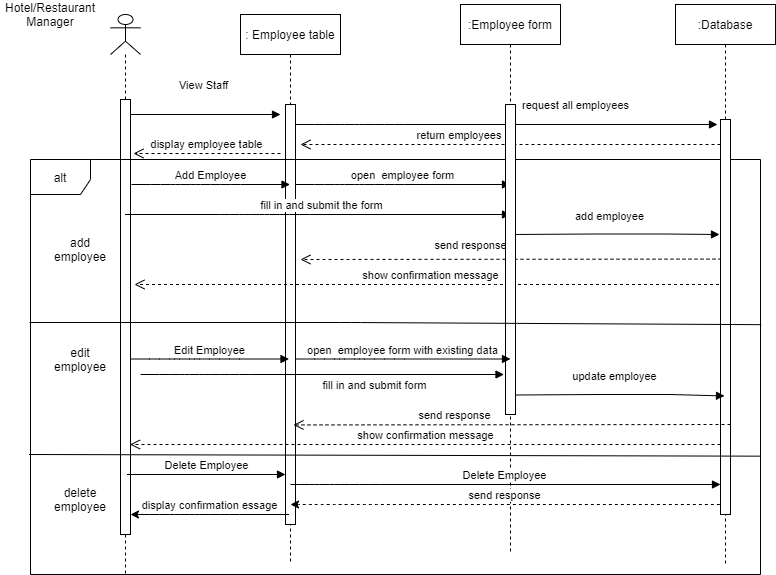

The diagram above was exported from draw.io. Its source (the exported page's mxGraphModel, read from the mxfile embedded in the PNG):
<mxGraphModel dx="868" dy="425" grid="1" gridSize="10" guides="1" tooltips="1" connect="1" arrows="1" fold="1" page="1" pageScale="1" pageWidth="850" pageHeight="1100" math="0" shadow="0">
  <root>
    <mxCell id="0" />
    <mxCell id="1" parent="0" />
    <mxCell id="aW7Hb3EYwipzHYuaBwGk-2" value=":Database" style="shape=umlLifeline;perimeter=lifelinePerimeter;whiteSpace=wrap;html=1;container=1;collapsible=0;recursiveResize=0;outlineConnect=0;" parent="1" vertex="1">
      <mxGeometry x="745" y="20" width="100" height="560" as="geometry" />
    </mxCell>
    <mxCell id="aW7Hb3EYwipzHYuaBwGk-4" value=": Employee table" style="shape=umlLifeline;perimeter=lifelinePerimeter;whiteSpace=wrap;html=1;container=1;collapsible=0;recursiveResize=0;outlineConnect=0;" parent="1" vertex="1">
      <mxGeometry x="310" y="30" width="100" height="550" as="geometry" />
    </mxCell>
    <mxCell id="0Erlhanz-XO--eVdK1Ji-1" value=":Employee form" style="shape=umlLifeline;perimeter=lifelinePerimeter;whiteSpace=wrap;html=1;container=1;collapsible=0;recursiveResize=0;outlineConnect=0;" parent="1" vertex="1">
      <mxGeometry x="530" y="20" width="100" height="550" as="geometry" />
    </mxCell>
    <mxCell id="Gx9euyeuDdVQKzrK2sYT-2" value="" style="shape=umlLifeline;participant=umlActor;perimeter=lifelinePerimeter;whiteSpace=wrap;html=1;container=1;collapsible=0;recursiveResize=0;verticalAlign=top;spacingTop=36;outlineConnect=0;size=40;" parent="1" vertex="1">
      <mxGeometry x="180" y="30" width="30" height="560" as="geometry" />
    </mxCell>
    <mxCell id="Gx9euyeuDdVQKzrK2sYT-3" value="Hotel/Restaurant Manager" style="text;html=1;strokeColor=none;fillColor=none;align=center;verticalAlign=middle;whiteSpace=wrap;rounded=0;" parent="1" vertex="1">
      <mxGeometry x="70" y="20" width="100" height="20" as="geometry" />
    </mxCell>
    <mxCell id="Gx9euyeuDdVQKzrK2sYT-5" value="" style="html=1;points=[];perimeter=orthogonalPerimeter;" parent="1" vertex="1">
      <mxGeometry x="355" y="120" width="10" height="420" as="geometry" />
    </mxCell>
    <mxCell id="Gx9euyeuDdVQKzrK2sYT-6" value="View Staff" style="html=1;verticalAlign=bottom;endArrow=block;" parent="1" source="Gx9euyeuDdVQKzrK2sYT-2" edge="1">
      <mxGeometry y="20" width="80" relative="1" as="geometry">
        <mxPoint x="240" y="130" as="sourcePoint" />
        <mxPoint x="350" y="130" as="targetPoint" />
        <mxPoint as="offset" />
      </mxGeometry>
    </mxCell>
    <mxCell id="Gx9euyeuDdVQKzrK2sYT-7" value="" style="html=1;points=[];perimeter=orthogonalPerimeter;" parent="1" vertex="1">
      <mxGeometry x="190" y="115" width="10" height="435" as="geometry" />
    </mxCell>
    <mxCell id="Gx9euyeuDdVQKzrK2sYT-8" value="display employee table" style="html=1;verticalAlign=bottom;endArrow=open;dashed=1;endSize=8;" parent="1" edge="1">
      <mxGeometry relative="1" as="geometry">
        <mxPoint x="350" y="169" as="sourcePoint" />
        <mxPoint x="203" y="169" as="targetPoint" />
      </mxGeometry>
    </mxCell>
    <mxCell id="Gx9euyeuDdVQKzrK2sYT-9" value="Add Employee" style="html=1;verticalAlign=bottom;endArrow=block;" parent="1" target="aW7Hb3EYwipzHYuaBwGk-4" edge="1">
      <mxGeometry x="-0.0032" width="80" relative="1" as="geometry">
        <mxPoint x="201" y="200" as="sourcePoint" />
        <mxPoint x="360" y="140" as="targetPoint" />
        <mxPoint as="offset" />
        <Array as="points">
          <mxPoint x="230" y="200" />
          <mxPoint x="250" y="200" />
          <mxPoint x="270" y="200" />
          <mxPoint x="300" y="200" />
        </Array>
      </mxGeometry>
    </mxCell>
    <mxCell id="Gx9euyeuDdVQKzrK2sYT-10" value="request all employees" style="html=1;verticalAlign=bottom;endArrow=block;" parent="1" edge="1">
      <mxGeometry x="0.3249" y="10" width="80" relative="1" as="geometry">
        <mxPoint x="365" y="140" as="sourcePoint" />
        <mxPoint x="787" y="140" as="targetPoint" />
        <mxPoint as="offset" />
        <Array as="points">
          <mxPoint x="394" y="140" />
          <mxPoint x="414" y="140" />
          <mxPoint x="434" y="140" />
          <mxPoint x="464" y="140" />
        </Array>
      </mxGeometry>
    </mxCell>
    <mxCell id="Gx9euyeuDdVQKzrK2sYT-11" value="return employees&amp;nbsp;" style="html=1;verticalAlign=bottom;endArrow=open;dashed=1;endSize=8;" parent="1" edge="1">
      <mxGeometry x="0.2381" relative="1" as="geometry">
        <mxPoint x="790" y="160" as="sourcePoint" />
        <mxPoint x="370" y="160" as="targetPoint" />
        <mxPoint as="offset" />
      </mxGeometry>
    </mxCell>
    <mxCell id="Gx9euyeuDdVQKzrK2sYT-12" value="open&amp;nbsp; employee form" style="html=1;verticalAlign=bottom;endArrow=block;" parent="1" edge="1">
      <mxGeometry x="-0.0032" width="80" relative="1" as="geometry">
        <mxPoint x="365" y="200" as="sourcePoint" />
        <mxPoint x="580" y="200" as="targetPoint" />
        <mxPoint as="offset" />
        <Array as="points">
          <mxPoint x="394" y="200" />
          <mxPoint x="414" y="200" />
          <mxPoint x="434" y="200" />
          <mxPoint x="464" y="200" />
        </Array>
      </mxGeometry>
    </mxCell>
    <mxCell id="Gx9euyeuDdVQKzrK2sYT-13" value="fill in and submit the form" style="html=1;verticalAlign=bottom;endArrow=block;" parent="1" source="Gx9euyeuDdVQKzrK2sYT-2" edge="1">
      <mxGeometry x="0.0143" width="80" relative="1" as="geometry">
        <mxPoint x="270" y="230" as="sourcePoint" />
        <mxPoint x="580" y="230" as="targetPoint" />
        <mxPoint as="offset" />
        <Array as="points">
          <mxPoint x="299" y="230" />
          <mxPoint x="319" y="230" />
          <mxPoint x="339" y="230" />
          <mxPoint x="369" y="230" />
        </Array>
      </mxGeometry>
    </mxCell>
    <mxCell id="Gx9euyeuDdVQKzrK2sYT-14" value="add employee" style="html=1;verticalAlign=bottom;endArrow=block;" parent="1" edge="1">
      <mxGeometry x="-0.05" y="10" width="80" relative="1" as="geometry">
        <mxPoint x="580" y="250" as="sourcePoint" />
        <mxPoint x="789" y="250" as="targetPoint" />
        <mxPoint y="1" as="offset" />
        <Array as="points">
          <mxPoint x="664.5" y="249.5" />
          <mxPoint x="684.5" y="249.5" />
          <mxPoint x="704.5" y="249.5" />
          <mxPoint x="734.5" y="249.5" />
        </Array>
      </mxGeometry>
    </mxCell>
    <mxCell id="Gx9euyeuDdVQKzrK2sYT-15" value="send response" style="html=1;verticalAlign=bottom;endArrow=open;dashed=1;endSize=8;" parent="1" edge="1">
      <mxGeometry x="0.2037" y="-5" relative="1" as="geometry">
        <mxPoint x="797" y="274.56" as="sourcePoint" />
        <mxPoint x="370" y="275" as="targetPoint" />
        <mxPoint as="offset" />
      </mxGeometry>
    </mxCell>
    <mxCell id="Gx9euyeuDdVQKzrK2sYT-16" value="show confirmation message" style="html=1;verticalAlign=bottom;endArrow=open;dashed=1;endSize=8;" parent="1" source="aW7Hb3EYwipzHYuaBwGk-2" edge="1">
      <mxGeometry relative="1" as="geometry">
        <mxPoint x="795" y="320" as="sourcePoint" />
        <mxPoint x="204" y="300" as="targetPoint" />
        <Array as="points">
          <mxPoint x="570" y="300" />
        </Array>
      </mxGeometry>
    </mxCell>
    <mxCell id="Gx9euyeuDdVQKzrK2sYT-17" value="alt" style="shape=umlFrame;whiteSpace=wrap;html=1;width=60;height=35;" parent="1" vertex="1">
      <mxGeometry x="100" y="175" width="730" height="415" as="geometry" />
    </mxCell>
    <mxCell id="Gx9euyeuDdVQKzrK2sYT-18" value="add employee" style="text;html=1;strokeColor=none;fillColor=none;align=center;verticalAlign=middle;whiteSpace=wrap;rounded=0;" parent="1" vertex="1">
      <mxGeometry x="130" y="250" width="40" height="30" as="geometry" />
    </mxCell>
    <mxCell id="Gx9euyeuDdVQKzrK2sYT-19" value="edit employee" style="text;html=1;strokeColor=none;fillColor=none;align=center;verticalAlign=middle;whiteSpace=wrap;rounded=0;" parent="1" vertex="1">
      <mxGeometry x="130" y="360" width="40" height="30" as="geometry" />
    </mxCell>
    <mxCell id="Gx9euyeuDdVQKzrK2sYT-20" value="" style="html=1;points=[];perimeter=orthogonalPerimeter;" parent="1" vertex="1">
      <mxGeometry x="575" y="120" width="10" height="310" as="geometry" />
    </mxCell>
    <mxCell id="Gx9euyeuDdVQKzrK2sYT-21" value="delete employee" style="text;html=1;strokeColor=none;fillColor=none;align=center;verticalAlign=middle;whiteSpace=wrap;rounded=0;" parent="1" vertex="1">
      <mxGeometry x="130" y="500" width="40" height="30" as="geometry" />
    </mxCell>
    <mxCell id="Gx9euyeuDdVQKzrK2sYT-25" value="Edit Employee" style="html=1;verticalAlign=bottom;endArrow=block;" parent="1" edge="1">
      <mxGeometry x="-0.0032" width="80" relative="1" as="geometry">
        <mxPoint x="200" y="374.5" as="sourcePoint" />
        <mxPoint x="358.5" y="374.5" as="targetPoint" />
        <mxPoint as="offset" />
        <Array as="points">
          <mxPoint x="229" y="374.5" />
          <mxPoint x="249" y="374.5" />
          <mxPoint x="269" y="374.5" />
          <mxPoint x="299" y="374.5" />
        </Array>
      </mxGeometry>
    </mxCell>
    <mxCell id="Gx9euyeuDdVQKzrK2sYT-26" value="open&amp;nbsp; employee form with existing data" style="html=1;verticalAlign=bottom;endArrow=block;" parent="1" edge="1">
      <mxGeometry x="-0.0032" width="80" relative="1" as="geometry">
        <mxPoint x="365" y="374.5" as="sourcePoint" />
        <mxPoint x="580" y="374.5" as="targetPoint" />
        <mxPoint as="offset" />
        <Array as="points">
          <mxPoint x="394" y="374.5" />
          <mxPoint x="414" y="374.5" />
          <mxPoint x="434" y="374.5" />
          <mxPoint x="464" y="374.5" />
        </Array>
      </mxGeometry>
    </mxCell>
    <mxCell id="wFrGVf59FMKeBmncnAuX-1" value="" style="html=1;points=[];perimeter=orthogonalPerimeter;" parent="1" vertex="1">
      <mxGeometry x="790" y="135" width="10" height="395" as="geometry" />
    </mxCell>
    <mxCell id="wFrGVf59FMKeBmncnAuX-2" value="fill in and submit form" style="html=1;verticalAlign=bottom;endArrow=block;" parent="1" edge="1">
      <mxGeometry x="0.2847" y="-20" width="80" relative="1" as="geometry">
        <mxPoint x="210" y="390" as="sourcePoint" />
        <mxPoint x="573.5" y="390" as="targetPoint" />
        <mxPoint x="1" as="offset" />
        <Array as="points">
          <mxPoint x="239" y="390" />
          <mxPoint x="259" y="390" />
          <mxPoint x="279" y="390" />
          <mxPoint x="309" y="390" />
        </Array>
      </mxGeometry>
    </mxCell>
    <mxCell id="wFrGVf59FMKeBmncnAuX-3" value="update employee" style="html=1;verticalAlign=bottom;endArrow=block;entryX=-0.1;entryY=0.378;entryDx=0;entryDy=0;entryPerimeter=0;" parent="1" edge="1">
      <mxGeometry x="-0.05" y="10" width="80" relative="1" as="geometry">
        <mxPoint x="585" y="410.5" as="sourcePoint" />
        <mxPoint x="794" y="411.46000000000004" as="targetPoint" />
        <mxPoint y="1" as="offset" />
        <Array as="points">
          <mxPoint x="669.5" y="410" />
          <mxPoint x="689.5" y="410" />
          <mxPoint x="709.5" y="410" />
          <mxPoint x="739.5" y="410" />
        </Array>
      </mxGeometry>
    </mxCell>
    <mxCell id="wFrGVf59FMKeBmncnAuX-4" value="send response" style="html=1;verticalAlign=bottom;endArrow=open;dashed=1;endSize=8;" parent="1" edge="1">
      <mxGeometry x="0.2646" relative="1" as="geometry">
        <mxPoint x="800" y="440" as="sourcePoint" />
        <mxPoint x="363" y="440.44" as="targetPoint" />
        <mxPoint as="offset" />
      </mxGeometry>
    </mxCell>
    <mxCell id="--5AthPIakUfmZNyBqSh-1" value="show confirmation message" style="html=1;verticalAlign=bottom;endArrow=open;dashed=1;endSize=8;" edge="1" parent="1">
      <mxGeometry relative="1" as="geometry">
        <mxPoint x="790" y="460" as="sourcePoint" />
        <mxPoint x="199.5" y="460" as="targetPoint" />
        <Array as="points">
          <mxPoint x="565.5" y="460" />
        </Array>
      </mxGeometry>
    </mxCell>
    <mxCell id="--5AthPIakUfmZNyBqSh-2" value="Delete Employee" style="html=1;verticalAlign=bottom;endArrow=block;" edge="1" parent="1">
      <mxGeometry x="-0.0032" width="80" relative="1" as="geometry">
        <mxPoint x="196.5" y="490" as="sourcePoint" />
        <mxPoint x="355" y="490" as="targetPoint" />
        <mxPoint as="offset" />
        <Array as="points">
          <mxPoint x="225.5" y="490" />
          <mxPoint x="245.5" y="490" />
          <mxPoint x="265.5" y="490" />
          <mxPoint x="295.5" y="490" />
        </Array>
      </mxGeometry>
    </mxCell>
    <mxCell id="--5AthPIakUfmZNyBqSh-4" value="Delete Employee" style="html=1;verticalAlign=bottom;endArrow=block;" edge="1" parent="1">
      <mxGeometry x="-0.0032" width="80" relative="1" as="geometry">
        <mxPoint x="360" y="500" as="sourcePoint" />
        <mxPoint x="790" y="500" as="targetPoint" />
        <mxPoint as="offset" />
        <Array as="points">
          <mxPoint x="369" y="500" />
          <mxPoint x="389" y="500" />
          <mxPoint x="409" y="500" />
          <mxPoint x="439" y="500" />
        </Array>
      </mxGeometry>
    </mxCell>
    <mxCell id="--5AthPIakUfmZNyBqSh-5" value="send response" style="html=1;verticalAlign=bottom;endArrow=none;startArrow=classic;startFill=1;endFill=0;dashed=1;" edge="1" parent="1">
      <mxGeometry x="-0.0032" width="80" relative="1" as="geometry">
        <mxPoint x="360" y="520" as="sourcePoint" />
        <mxPoint x="790" y="520" as="targetPoint" />
        <mxPoint as="offset" />
        <Array as="points">
          <mxPoint x="369" y="520" />
          <mxPoint x="389" y="520" />
          <mxPoint x="409" y="520" />
          <mxPoint x="439" y="520" />
        </Array>
      </mxGeometry>
    </mxCell>
    <mxCell id="--5AthPIakUfmZNyBqSh-6" value="display confirmation essage" style="html=1;verticalAlign=bottom;endArrow=none;startArrow=classic;startFill=1;endFill=0;" edge="1" parent="1">
      <mxGeometry x="-0.0032" width="80" relative="1" as="geometry">
        <mxPoint x="200" y="530" as="sourcePoint" />
        <mxPoint x="358.5" y="530" as="targetPoint" />
        <mxPoint as="offset" />
        <Array as="points">
          <mxPoint x="229" y="530" />
          <mxPoint x="249" y="530" />
          <mxPoint x="269" y="530" />
          <mxPoint x="299" y="530" />
        </Array>
      </mxGeometry>
    </mxCell>
    <mxCell id="--5AthPIakUfmZNyBqSh-8" value="" style="endArrow=none;html=1;entryX=1.001;entryY=0.398;entryDx=0;entryDy=0;entryPerimeter=0;" edge="1" parent="1" target="Gx9euyeuDdVQKzrK2sYT-17">
      <mxGeometry width="50" height="50" relative="1" as="geometry">
        <mxPoint x="99" y="338" as="sourcePoint" />
        <mxPoint x="450" y="390" as="targetPoint" />
        <Array as="points">
          <mxPoint x="420" y="338" />
        </Array>
      </mxGeometry>
    </mxCell>
    <mxCell id="--5AthPIakUfmZNyBqSh-9" value="" style="endArrow=none;html=1;exitX=-0.001;exitY=0.369;exitDx=0;exitDy=0;exitPerimeter=0;entryX=1.001;entryY=0.373;entryDx=0;entryDy=0;entryPerimeter=0;" edge="1" parent="1">
      <mxGeometry width="50" height="50" relative="1" as="geometry">
        <mxPoint x="98.53999999999998" y="470.005" as="sourcePoint" />
        <mxPoint x="830" y="471.66499999999996" as="targetPoint" />
      </mxGeometry>
    </mxCell>
  </root>
</mxGraphModel>